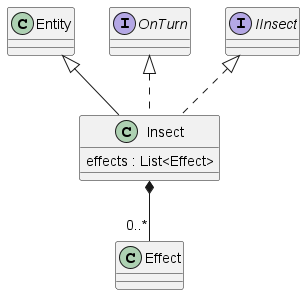

The diagram above was rendered by PlantUML. Its source (embedded in the PNG):
@startuml insect

Insect *-- "0..*" Effect
class Insect extends Entity implements OnTurn, IInsect{
    effects : List<Effect>
}

@enduml